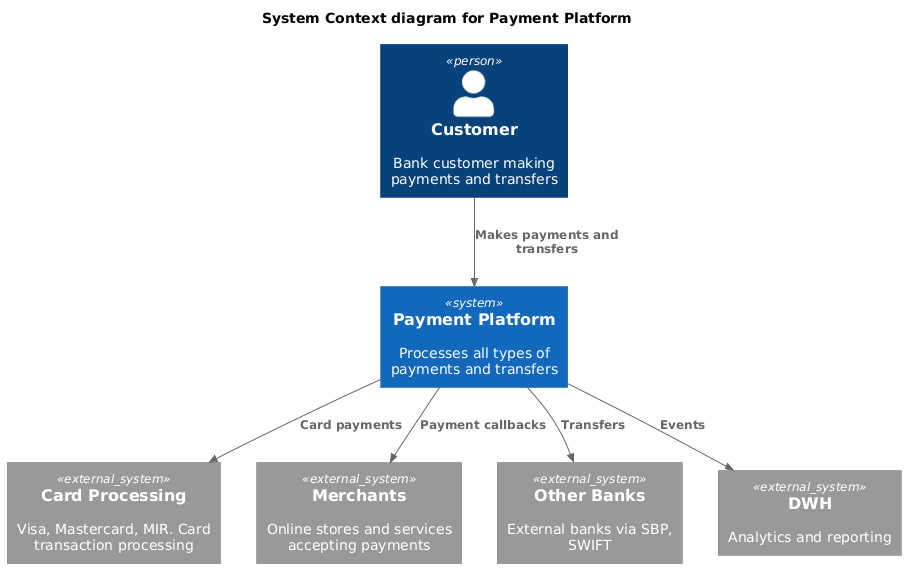

The diagram above was rendered by PlantUML. Its source (embedded in the PNG):
@startuml
!include https://raw.githubusercontent.com/plantuml-stdlib/C4-PlantUML/master/C4_Context.puml

title System Context diagram for Payment Platform

Person(customer, "Customer", "Bank customer making payments and transfers")

System(payment_platform, "Payment Platform", "Processes all types of payments and transfers")

System_Ext(card_processing, "Card Processing", "Visa, Mastercard, MIR. Card transaction processing")
System_Ext(merchants, "Merchants", "Online stores and services accepting payments")
System_Ext(other_banks, "Other Banks", "External banks via SBP, SWIFT")
System_Ext(dwh, "DWH", "Analytics and reporting")

Rel(customer, payment_platform, "Makes payments and transfers")
Rel(payment_platform, card_processing, "Card payments")
Rel(payment_platform, merchants, "Payment callbacks")
Rel(payment_platform, other_banks, "Transfers")
Rel(payment_platform, dwh, "Events")
@enduml